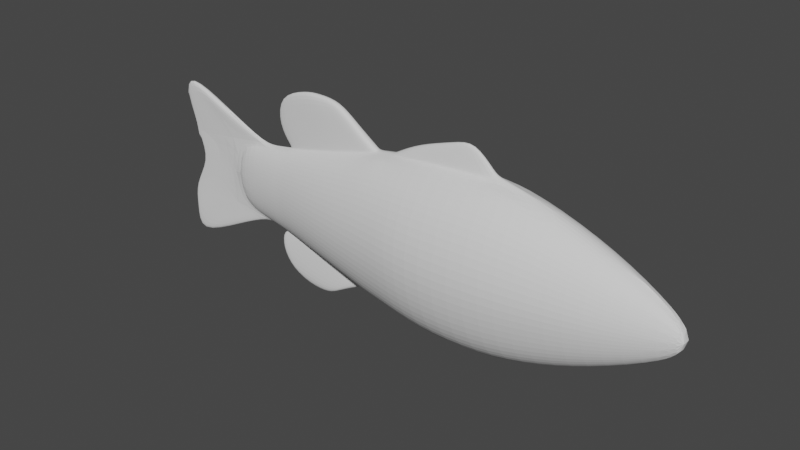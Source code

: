 # Source: 3dModel.blend  (saved by Blender 2.83.18; exported with 4.5.12 LTS)
import bpy
from mathutils import Matrix  # noqa: F401  (used for matrix-valued properties, if any)

bpy.ops.wm.read_factory_settings(use_empty=True)
scene = bpy.context.scene
scene.name = 'Scene'

# ---- collections
col_collection = bpy.data.collections.new('Collection'); scene.collection.children.link(col_collection)

# ---- world
world_world = bpy.data.worlds.new('World'); scene.world = world_world
world_world.use_nodes = True; world_world.node_tree.nodes.clear()
_N = world_world.node_tree.nodes; _L = world_world.node_tree.links
n0 = _N.new('ShaderNodeOutputWorld'); n0.name = 'World Output'; n0.location = (300, 300)
n1 = _N.new('ShaderNodeBackground'); n1.name = 'Background'; n1.location = (10, 300)
n1.inputs[0].default_value = (0.05088, 0.05088, 0.05088, 1.0)
_L.new(n1.outputs[0], n0.inputs[0])
n0.is_active_output = True
world_world.color = (0.05088, 0.05088, 0.05088)
world_world.use_sun_shadow = False
world_world.sun_shadow_jitter_overblur = 0.0

# ---- meshes
me_cylinder_002 = bpy.data.meshes.new('Cylinder.002')
me_cylinder_002.from_pydata([(0.08441, 0.002476, -1.006), (0.2069, 0.002063, 1.021), (0.07798, -0.01308, -1.006), (0.1912, -0.01652, 1.021), (0.05968, -0.02627, -1.006), (0.1463, -0.03228, 1.021), (0.0323, -0.03508, -1.006), (0.07918, -0.04281, 1.021), (8.181e-08, -0.03818, -1.006), (1.108e-07, -0.04651, 1.021), (-0.0323, -0.03508, -1.006), (-0.07918, -0.04281, 1.021), (-0.05968, -0.02627, -1.006), (-0.1463, -0.03228, 1.021), (-0.07798, -0.01308, -1.006), (-0.1912, -0.01652, 1.021), (-0.08441, 0.002476, -1.006), (-0.2069, 0.002063, 1.021), (0.2819, 0.0, 0.7217), (-0.3682, 0.0, 1.052), (0.4507, 0.0, 0.2699), (0.5925, 0.0, 0.7759), (0.522, 0.0, -0.2649), (0.4461, 0.0, -0.5), (0.2938, 0.0, -0.75), (0.2604, -0.04599, 0.7217), (0.3374, -0.07272, 0.5), (0.4164, -0.09273, 0.2699), (0.467, -0.1159, -2.298e-08), (0.4821, -0.1117, -0.2649), (0.4122, -0.08687, -0.5), (0.2714, -0.07226, -0.75), (0.1993, -0.08497, 0.7217), (0.2582, -0.1344, 0.5), (0.3185, -0.175, 0.2699), (0.3552, -0.221, -1.77e-08), (0.3684, -0.2178, -0.2649), (0.3155, -0.1799, -0.5), (0.2077, -0.1287, -0.75), (0.1079, -0.111, 0.7217), (0.1397, -0.1756, 0.5), (0.1721, -0.2299, 0.2699), (0.1878, -0.2913, -9.799e-09), (0.1982, -0.2887, -0.2649), (0.1707, -0.242, -0.5), (0.1124, -0.1664, -0.75), (1.356e-07, -0.1202, 0.7217), (1.59e-06, -0.19, 0.5), (-0.000653, -0.2492, 0.2699), (-0.009567, -0.316, -4.811e-10), (-0.002473, -0.3136, -0.2649), (8.941e-08, -0.2638, -0.5), (7.785e-08, -0.1796, -0.75), (-0.1079, -0.111, 0.7217), (-0.1397, -0.1756, 0.5), (-0.1734, -0.2266, 0.2699), (-0.207, -0.2851, 8.837e-09), (-0.2032, -0.2783, -0.2649), (-0.1707, -0.2299, -0.5), (-0.1124, -0.1607, -0.75), (-0.1993, -0.08497, 0.7217), (-0.2582, -0.1344, 0.5), (-0.3198, -0.1735, 0.2699), (-0.3743, -0.2182, 1.674e-08), (-0.3733, -0.213, -0.2649), (-0.3155, -0.1759, -0.5), (-0.2077, -0.123, -0.75), (-0.2604, -0.04599, 0.7217), (-0.3374, -0.07272, 0.5), (-0.4177, -0.09388, 0.2699), (-0.4861, -0.1181, 2.201e-08), (-0.487, -0.1153, -0.2649), (-0.4122, -0.09521, -0.5), (-0.2714, -0.06656, -0.75), (-0.452, 0.0, 0.2699), (-0.5254, 0.0, 2.387e-08), (-0.527, 0.0, -0.2649), (-0.4461, 0.0, -0.5), (-0.2938, 0.0, -0.75), (0.2427, 0.0009395, 0.8736), (0.2242, -0.03071, 0.8736), (0.1716, -0.05754, 0.8736), (0.09288, -0.07547, 0.8736), (1.243e-07, -0.08176, 0.8736), (-0.09288, -0.07547, 0.8736), (-0.1716, -0.05754, 0.8736), (-0.2242, -0.03071, 0.8736), (-0.2427, 0.0009396, 0.8736), (0.4673, 0.0, 0.1965), (0.4316, -0.09954, 0.1965), (0.3301, -0.1875, 0.1965), (0.1781, -0.2463, 0.1965), (-0.001235, -0.267, 0.1965), (-0.1805, -0.2426, 0.1965), (-0.3325, -0.1856, 0.1965), (-0.4341, -0.1005, 0.1965), (-0.4698, 0.0, 0.1965), (-0.5767, 0.0, 1.333), (0.3931, -0.08634, 0.3372), (0.3007, -0.1632, 0.3372), (0.1624, -0.2145, 0.3372), (-0.000653, -0.2325, 0.3372), (-0.1638, -0.2117, 0.3372), (-0.302, -0.162, 0.3372), (-0.3944, -0.08769, 0.3372), (-0.4269, 0.0, 0.3372), (0.272, 0.0, 0.76), (0.2513, -0.04213, 0.76), (0.1923, -0.07805, 0.76), (0.1041, -0.102, 0.76), (1.328e-07, -0.1105, 0.76), (-0.1041, -0.102, 0.76), (-0.1923, -0.07805, 0.76), (-0.2513, -0.04213, 0.76), (-0.272, 0.0, 0.76), (0.5104, -0.02278, -0.2649), (0.4559, -0.0289, 0.1965), (0.4921, -0.03676, -2.416e-08), (0.2761, -0.01225, 0.7217), (0.355, -0.02673, 0.5), (0.4146, -0.0263, 0.3372), (0.4404, -0.02501, 0.2699), (-0.4163, -0.02859, 0.3372), (-0.2633, -0.01765, 0.76), (-0.2718, -0.02159, 0.7217), (-0.3555, -0.02538, 0.5), (-0.1976, -0.008981, 1.021), (0.2359, -0.01071, 0.8736), (0.2009, -0.004983, 1.021), (-0.2371, -0.008625, 0.8736), (0.5625, 0.0, 0.08486), (0.6347, 0.0, -0.06967), (0.6757, 0.0, -0.1574), (0.6641, -0.01205, -0.1574), (0.5511, -0.01817, 0.08486), (0.6205, -0.02603, -0.06967), (0.6639, 0.0, 0.6347), (0.6688, 0.0, 0.5669), (0.6624, 0.0, 0.4666), (0.5868, -0.01286, 0.7759), (0.6537, -0.02734, 0.6347), (0.6579, -0.02691, 0.5669), (0.652, -0.02563, 0.4666), (-0.3626, -0.01992, 1.052), (-0.5673, -0.02027, 1.333), (0.538, -0.0247, 1.312), (0.5439, 0.0, 1.312), (0.4097, 0.0, 1.114), (0.4029, -0.03043, 1.114), (0.1528, 0.0, 1.281), (0.1588, 0.006369, 1.281), (-0.2138, 0.006369, 1.348), (-0.2044, -0.004676, 1.348), (-0.364, 0.0, 1.321), (-0.3547, -0.01597, 1.321), (0.4057, -0.0204, 1.328), (0.4116, 0.0, 1.328), (-0.4695, 0.0, 0.7731), (-0.5801, 0.0, 0.6655), (-0.5875, 0.0, 0.5439), (-0.5778, -0.03945, 0.5439), (-0.57, -0.03566, 0.6655), (-0.5535, 0.0, 0.4954), (-0.5429, -0.04266, 0.4954), (-0.4609, -0.03172, 0.7731), (-0.2804, -0.02525, 0.723), (-0.4261, -0.03714, 0.7337), (-0.2954, -0.0332, 0.7929), (-0.2719, -0.02131, 0.7613), (-0.2806, 0.0, 0.7613), (-0.3041, 0.0, 0.7929), (-0.5048, -0.04093, 0.5285), (-0.3641, -0.02904, 0.5013), (-0.4249, -0.03225, 0.3385), (-0.46, -0.04415, 0.3965), (-0.4705, 0.0, 0.3965), (-0.4355, 0.0, 0.3385), (0.4464, -0.03106, 0.2793), (0.2967, 0.0, 0.7241), (0.4568, 0.0, 0.2793), (0.3698, -0.03278, 0.5025), (0.4294, -0.03234, 0.3397), (0.291, -0.01829, 0.7241), (0.4692, -0.03486, 0.1813), (0.5331, 0.0, -0.2465), (0.5215, -0.02875, -0.2465), (0.5065, -0.04272, 0.0008099), (0.4806, 0.0, 0.1813), (0.56, 0.0, 0.3787), (0.5318, -0.02963, 0.446), (0.5496, -0.02834, 0.3787), (0.405, 0.0, 0.7869), (0.4919, -0.03006, 0.5521), (0.3993, -0.01558, 0.7869), (5.96e-08, 0.002063, 1.021), (0.001694, -0.006982, 1.021), (-0.01428, 0.006369, 1.239), (-0.01259, -0.002338, 1.239)], [], [(128, 148, 145), (80, 3, 5, 81), (81, 5, 7, 82), (82, 7, 9, 83), (83, 9, 11, 84), (84, 11, 13, 85), (85, 13, 15, 86), (86, 15, 126, 129), (14, 73, 78, 16), (73, 72, 77, 78), (72, 71, 76, 77), (71, 70, 75, 76), (95, 69, 74, 96), (104, 68, 125, 122), (68, 67, 124, 125), (12, 66, 73, 14), (66, 65, 72, 73), (65, 64, 71, 72), (64, 63, 70, 71), (94, 62, 69, 95), (103, 61, 68, 104), (61, 60, 67, 68), (10, 59, 66, 12), (59, 58, 65, 66), (58, 57, 64, 65), (57, 56, 63, 64), (93, 55, 62, 94), (102, 54, 61, 103), (54, 53, 60, 61), (8, 52, 59, 10), (52, 51, 58, 59), (51, 50, 57, 58), (50, 49, 56, 57), (92, 48, 55, 93), (101, 47, 54, 102), (47, 46, 53, 54), (6, 45, 52, 8), (45, 44, 51, 52), (44, 43, 50, 51), (43, 42, 49, 50), (91, 41, 48, 92), (100, 40, 47, 101), (40, 39, 46, 47), (4, 38, 45, 6), (38, 37, 44, 45), (37, 36, 43, 44), (36, 35, 42, 43), (90, 34, 41, 91), (99, 33, 40, 100), (33, 32, 39, 40), (2, 31, 38, 4), (31, 30, 37, 38), (30, 29, 36, 37), (29, 28, 35, 36), (89, 27, 34, 90), (98, 26, 33, 99), (26, 25, 32, 33), (0, 24, 31, 2), (24, 23, 30, 31), (115, 29, 30), (187, 183, 134, 130), (116, 121, 89), (193, 192, 140, 139), (190, 188, 138, 142), (0, 2, 4, 6, 8, 10, 12, 14, 16), (3, 128, 195, 126, 15, 13, 11, 9, 7, 5), (87, 114, 123), (112, 85, 86, 113), (111, 84, 85, 112), (110, 83, 84, 111), (109, 82, 83, 110), (108, 81, 82, 109), (107, 80, 81, 108), (127, 80, 107), (186, 185, 133, 135), (28, 89, 90, 35), (35, 90, 91, 42), (42, 91, 92, 49), (49, 92, 93, 56), (56, 93, 94, 63), (63, 94, 95, 70), (70, 95, 96, 75), (192, 189, 141, 140), (27, 98, 99, 34), (34, 99, 100, 41), (41, 100, 101, 48), (48, 101, 102, 55), (55, 102, 103, 62), (62, 103, 104, 69), (122, 105, 74), (107, 25, 118), (25, 107, 108, 32), (32, 108, 109, 39), (39, 109, 110, 46), (46, 110, 111, 53), (53, 111, 112, 60), (60, 112, 113, 67), (67, 113, 123, 124), (115, 117, 28, 29), (117, 116, 89, 28), (121, 120, 98, 27), (120, 119, 26, 98), (119, 118, 25, 26), (175, 174, 163, 162), (171, 166, 161, 160), (167, 170, 157, 164), (127, 128, 3, 80), (194, 17, 151, 196), (145, 146, 156, 155), (132, 131, 135, 133), (131, 130, 134, 135), (183, 186, 135, 134), (185, 184, 132, 133), (137, 136, 140, 141), (136, 21, 139, 140), (138, 137, 141, 142), (189, 190, 142, 141), (191, 193, 139, 21), (143, 144, 97, 19), (17, 87, 19, 97), (126, 143, 129), (87, 129, 143, 19), (147, 146, 145, 148), (195, 128, 149, 197), (79, 1, 146, 147), (127, 79, 147, 148), (152, 151, 153, 154), (197, 149, 150, 196), (150, 149, 155, 156), (17, 97, 153, 151), (128, 145, 155, 149), (97, 144, 154, 153), (144, 126, 152, 154), (146, 1, 150, 156), (163, 160, 159, 162), (160, 161, 158, 159), (161, 164, 157, 158), (166, 164, 161), (174, 171, 160, 163), (122, 125, 172, 173), (173, 172, 171, 174), (124, 123, 168, 165), (165, 168, 167, 166), (123, 114, 169, 168), (168, 169, 170, 167), (125, 124, 165, 172), (172, 165, 166, 171), (105, 122, 173, 176), (176, 173, 174, 175), (18, 118, 182, 178), (120, 121, 177, 181), (119, 120, 181, 180), (121, 20, 179, 177), (118, 119, 180, 182), (115, 22, 184, 185), (116, 117, 186, 183), (117, 115, 185, 186), (88, 116, 183, 187), (178, 182, 193, 191), (181, 177, 190, 189), (180, 181, 189, 192), (177, 179, 188, 190), (182, 180, 192, 193), (152, 197, 196, 151), (126, 195, 197, 152), (1, 194, 196, 150), (128, 127, 148), (30, 23, 115), (23, 22, 115), (116, 88, 20), (20, 121, 116), (121, 27, 89), (123, 113, 129), (113, 86, 129), (129, 87, 123), (107, 106, 127), (106, 79, 127), (74, 69, 122), (69, 104, 122), (118, 18, 106), (106, 107, 118), (126, 144, 143), (166, 167, 164)])
_uv = me_cylinder_002.uv_layers.new(name='UVMap')
_uv.uv.foreach_set('vector', [0.7263, 1.0, 0.727, 0.966, 0.7263, 1.0, 0.6875, 0.966, 0.6875, 1.0, 0.625, 1.0, 0.625, 0.966, 0.625, 0.966, 0.625, 1.0, 0.5625, 1.0, 0.5625, 0.966, 0.5625, 0.966, 0.5625, 1.0, 0.5, 1.0, 0.5, 0.966, 0.5, 0.966, 0.5, 1.0, 0.4375, 1.0, 0.4375, 0.966, 0.4375, 0.966, 0.4375, 1.0, 0.375, 1.0, 0.375, 0.966, 0.375, 0.966, 0.375, 1.0, 0.3125, 1.0, 0.3125, 0.966, 0.3125, 0.966, 0.3125, 1.0, 0.2871, 1.0, 0.2689, 0.966, 0.3125, 0.5, 0.3125, 0.5625, 0.25, 0.5625, 0.25, 0.5, 0.3125, 0.5625, 0.3125, 0.625, 0.25, 0.625, 0.25, 0.5625, 0.3125, 0.625, 0.3125, 0.6838, 0.25, 0.6838, 0.25, 0.625, 0.3125, 0.6838, 0.3125, 0.75, 0.25, 0.75, 0.25, 0.6838, 0.3125, 0.7991, 0.3125, 0.8175, 0.25, 0.8175, 0.25, 0.7991, 0.3125, 0.8343, 0.3125, 0.875, 0.2718, 0.875, 0.2704, 0.8343, 0.3125, 0.875, 0.3125, 0.9304, 0.2793, 0.9304, 0.2718, 0.875, 0.375, 0.5, 0.375, 0.5625, 0.3125, 0.5625, 0.3125, 0.5, 0.375, 0.5625, 0.375, 0.625, 0.3125, 0.625, 0.3125, 0.5625, 0.375, 0.625, 0.375, 0.6838, 0.3125, 0.6838, 0.3125, 0.625, 0.375, 0.6838, 0.375, 0.75, 0.3125, 0.75, 0.3125, 0.6838, 0.375, 0.7991, 0.375, 0.8175, 0.3125, 0.8175, 0.3125, 0.7991, 0.375, 0.8343, 0.375, 0.875, 0.3125, 0.875, 0.3125, 0.8343, 0.375, 0.875, 0.375, 0.9304, 0.3125, 0.9304, 0.3125, 0.875, 0.4375, 0.5, 0.4375, 0.5625, 0.375, 0.5625, 0.375, 0.5, 0.4375, 0.5625, 0.4375, 0.625, 0.375, 0.625, 0.375, 0.5625, 0.4375, 0.625, 0.4375, 0.6838, 0.375, 0.6838, 0.375, 0.625, 0.4375, 0.6838, 0.4375, 0.75, 0.375, 0.75, 0.375, 0.6838, 0.4375, 0.7991, 0.4375, 0.8175, 0.375, 0.8175, 0.375, 0.7991, 0.4375, 0.8343, 0.4375, 0.875, 0.375, 0.875, 0.375, 0.8343, 0.4375, 0.875, 0.4375, 0.9304, 0.375, 0.9304, 0.375, 0.875, 0.5, 0.5, 0.5, 0.5625, 0.4375, 0.5625, 0.4375, 0.5, 0.5, 0.5625, 0.5, 0.625, 0.4375, 0.625, 0.4375, 0.5625, 0.5, 0.625, 0.5, 0.6838, 0.4375, 0.6838, 0.4375, 0.625, 0.5, 0.6838, 0.5, 0.75, 0.4375, 0.75, 0.4375, 0.6838, 0.5, 0.7991, 0.5, 0.8175, 0.4375, 0.8175, 0.4375, 0.7991, 0.5, 0.8343, 0.5, 0.875, 0.4375, 0.875, 0.4375, 0.8343, 0.5, 0.875, 0.5, 0.9304, 0.4375, 0.9304, 0.4375, 0.875, 0.5625, 0.5, 0.5625, 0.5625, 0.5, 0.5625, 0.5, 0.5, 0.5625, 0.5625, 0.5625, 0.625, 0.5, 0.625, 0.5, 0.5625, 0.5625, 0.625, 0.5625, 0.6838, 0.5, 0.6838, 0.5, 0.625, 0.5625, 0.6838, 0.5625, 0.75, 0.5, 0.75, 0.5, 0.6838, 0.5625, 0.7991, 0.5625, 0.8175, 0.5, 0.8175, 0.5, 0.7991, 0.5625, 0.8343, 0.5625, 0.875, 0.5, 0.875, 0.5, 0.8343, 0.5625, 0.875, 0.5625, 0.9304, 0.5, 0.9304, 0.5, 0.875, 0.625, 0.5, 0.625, 0.5625, 0.5625, 0.5625, 0.5625, 0.5, 0.625, 0.5625, 0.625, 0.625, 0.5625, 0.625, 0.5625, 0.5625, 0.625, 0.625, 0.625, 0.6838, 0.5625, 0.6838, 0.5625, 0.625, 0.625, 0.6838, 0.625, 0.75, 0.5625, 0.75, 0.5625, 0.6838, 0.625, 0.7991, 0.625, 0.8175, 0.5625, 0.8175, 0.5625, 0.7991, 0.625, 0.8343, 0.625, 0.875, 0.5625, 0.875, 0.5625, 0.8343, 0.625, 0.875, 0.625, 0.9304, 0.5625, 0.9304, 0.5625, 0.875, 0.6875, 0.5, 0.6875, 0.5625, 0.625, 0.5625, 0.625, 0.5, 0.6875, 0.5625, 0.6875, 0.625, 0.625, 0.625, 0.625, 0.5625, 0.6875, 0.625, 0.6875, 0.6838, 0.625, 0.6838, 0.625, 0.625, 0.6875, 0.6838, 0.6875, 0.75, 0.625, 0.75, 0.625, 0.6838, 0.6875, 0.7991, 0.6875, 0.8175, 0.625, 0.8175, 0.625, 0.7991, 0.6875, 0.8343, 0.6875, 0.875, 0.625, 0.875, 0.625, 0.8343, 0.6875, 0.875, 0.6875, 0.9304, 0.625, 0.9304, 0.625, 0.875, 0.75, 0.5, 0.75, 0.5625, 0.6875, 0.5625, 0.6875, 0.5, 0.75, 0.5625, 0.75, 0.625, 0.6875, 0.625, 0.6875, 0.5625, 0.7319, 0.6838, 0.6875, 0.6838, 0.6875, 0.625, 0.75, 0.7991, 0.73, 0.7991, 0.73, 0.7991, 0.75, 0.7991, 0.73, 0.7991, 0.7311, 0.8175, 0.6875, 0.7991, 0.7334, 0.9304, 0.727, 0.875, 0.727, 0.875, 0.7334, 0.9304, 0.7311, 0.8175, 0.75, 0.8175, 0.75, 0.8175, 0.7311, 0.8175, 0.75, 0.5, 0.6875, 0.5, 0.625, 0.5, 0.5625, 0.5, 0.5, 0.5, 0.4375, 0.5, 0.375, 0.5, 0.3125, 0.5, 0.25, 0.5, 0.6875, 1.0, 0.7263, 1.0, 0.5067, 1.0, 0.2871, 1.0, 0.3125, 1.0, 0.375, 1.0, 0.4375, 1.0, 0.5, 1.0, 0.5625, 1.0, 0.625, 1.0, 0.25, 0.966, 0.2503, 0.9394, 0.2763, 0.9394, 0.375, 0.9394, 0.375, 0.966, 0.3125, 0.966, 0.3125, 0.9394, 0.4375, 0.9394, 0.4375, 0.966, 0.375, 0.966, 0.375, 0.9394, 0.5, 0.9394, 0.5, 0.966, 0.4375, 0.966, 0.4375, 0.9394, 0.5625, 0.9394, 0.5625, 0.966, 0.5, 0.966, 0.5, 0.9394, 0.625, 0.9394, 0.625, 0.966, 0.5625, 0.966, 0.5625, 0.9394, 0.6875, 0.9394, 0.6875, 0.966, 0.625, 0.966, 0.625, 0.9394, 0.727, 0.966, 0.6875, 0.966, 0.6875, 0.9394, 0.7274, 0.75, 0.7319, 0.6838, 0.7319, 0.6838, 0.7274, 0.75, 0.6875, 0.75, 0.6875, 0.7991, 0.625, 0.7991, 0.625, 0.75, 0.625, 0.75, 0.625, 0.7991, 0.5625, 0.7991, 0.5625, 0.75, 0.5625, 0.75, 0.5625, 0.7991, 0.5, 0.7991, 0.5, 0.75, 0.5, 0.75, 0.5, 0.7991, 0.4375, 0.7991, 0.4375, 0.75, 0.4375, 0.75, 0.4375, 0.7991, 0.375, 0.7991, 0.375, 0.75, 0.375, 0.75, 0.375, 0.7991, 0.3125, 0.7991, 0.3125, 0.75, 0.3125, 0.75, 0.3125, 0.7991, 0.25, 0.7991, 0.25, 0.75, 0.727, 0.875, 0.7289, 0.8343, 0.7289, 0.8343, 0.727, 0.875, 0.6875, 0.8175, 0.6875, 0.8343, 0.625, 0.8343, 0.625, 0.8175, 0.625, 0.8175, 0.625, 0.8343, 0.5625, 0.8343, 0.5625, 0.8175, 0.5625, 0.8175, 0.5625, 0.8343, 0.5, 0.8343, 0.5, 0.8175, 0.5, 0.8175, 0.5, 0.8343, 0.4375, 0.8343, 0.4375, 0.8175, 0.4375, 0.8175, 0.4375, 0.8343, 0.375, 0.8343, 0.375, 0.8175, 0.375, 0.8175, 0.375, 0.8343, 0.3125, 0.8343, 0.3125, 0.8175, 0.2704, 0.8343, 0.25, 0.8343, 0.25, 0.8175, 0.6875, 0.9394, 0.6875, 0.9304, 0.7334, 0.9304, 0.6875, 0.9304, 0.6875, 0.9394, 0.625, 0.9394, 0.625, 0.9304, 0.625, 0.9304, 0.625, 0.9394, 0.5625, 0.9394, 0.5625, 0.9304, 0.5625, 0.9304, 0.5625, 0.9394, 0.5, 0.9394, 0.5, 0.9304, 0.5, 0.9304, 0.5, 0.9394, 0.4375, 0.9394, 0.4375, 0.9304, 0.4375, 0.9304, 0.4375, 0.9394, 0.375, 0.9394, 0.375, 0.9304, 0.375, 0.9304, 0.375, 0.9394, 0.3125, 0.9394, 0.3125, 0.9304, 0.3125, 0.9304, 0.3125, 0.9394, 0.2763, 0.9394, 0.2793, 0.9304, 0.7319, 0.6838, 0.7274, 0.75, 0.6875, 0.75, 0.6875, 0.6838, 0.7274, 0.75, 0.73, 0.7991, 0.6875, 0.7991, 0.6875, 0.75, 0.7311, 0.8175, 0.7289, 0.8343, 0.6875, 0.8343, 0.6875, 0.8175, 0.7289, 0.8343, 0.727, 0.875, 0.6875, 0.875, 0.6875, 0.8343, 0.727, 0.875, 0.7334, 0.9304, 0.6875, 0.9304, 0.6875, 0.875, 0.25, 0.8343, 0.2704, 0.8343, 0.2704, 0.8343, 0.25, 0.8343, 0.2718, 0.875, 0.2793, 0.9304, 0.2793, 0.9304, 0.2718, 0.875, 0.2763, 0.9394, 0.2503, 0.9394, 0.2503, 0.9394, 0.2763, 0.9394, 0.727, 0.966, 0.7263, 1.0, 0.6875, 1.0, 0.6875, 0.966, 0.0, 0.0, 0.0, 0.0, 0.0, 0.0, 0.0, 0.0, 0.7263, 1.0, 0.75, 1.0, 0.75, 1.0, 0.7263, 1.0, 0.75, 0.6838, 0.75, 0.75, 0.7274, 0.75, 0.7319, 0.6838, 0.75, 0.75, 0.75, 0.7991, 0.73, 0.7991, 0.7274, 0.75, 0.73, 0.7991, 0.7274, 0.75, 0.7274, 0.75, 0.73, 0.7991, 0.7319, 0.6838, 0.75, 0.6838, 0.75, 0.6838, 0.7319, 0.6838, 0.75, 0.8343, 0.75, 0.875, 0.727, 0.875, 0.7289, 0.8343, 0.75, 0.875, 0.75, 0.9304, 0.7334, 0.9304, 0.727, 0.875, 0.75, 0.8175, 0.75, 0.8343, 0.7289, 0.8343, 0.7311, 0.8175, 0.7289, 0.8343, 0.7311, 0.8175, 0.7311, 0.8175, 0.7289, 0.8343, 0.75, 0.9304, 0.7334, 0.9304, 0.7334, 0.9304, 0.75, 0.9304, 0.2689, 0.966, 0.2871, 1.0, 0.25, 1.0, 0.25, 0.966, 0.0, 0.0, 0.0, 0.0, 0.0, 0.0, 0.0, 0.0, 0.2871, 1.0, 0.2689, 0.966, 0.2689, 0.966, 0.25, 0.966, 0.2689, 0.966, 0.2689, 0.966, 0.25, 0.966, 0.75, 0.966, 0.75, 1.0, 0.7263, 1.0, 0.727, 0.966, 0.5067, 1.0, 0.7263, 1.0, 0.7263, 1.0, 0.5067, 1.0, 0.0, 0.0, 0.0, 0.0, 0.0, 0.0, 0.0, 0.0, 0.727, 0.966, 0.75, 0.966, 0.75, 0.966, 0.727, 0.966, 0.2871, 1.0, 0.25, 1.0, 0.25, 1.0, 0.2871, 1.0, 0.5067, 1.0, 0.7263, 1.0, 0.75, 1.0, 0.5, 1.0, 0.75, 1.0, 0.7263, 1.0, 0.7263, 1.0, 0.75, 1.0, 0.0, 0.0, 0.0, 0.0, 0.0, 0.0, 0.0, 0.0, 0.7263, 1.0, 0.7263, 1.0, 0.7263, 1.0, 0.7263, 1.0, 0.25, 1.0, 0.2871, 1.0, 0.2871, 1.0, 0.25, 1.0, 0.2871, 1.0, 0.2871, 1.0, 0.2871, 1.0, 0.2871, 1.0, 0.0, 0.0, 0.0, 0.0, 0.0, 0.0, 0.0, 0.0, 0.2704, 0.8343, 0.2718, 0.875, 0.25, 0.875, 0.25, 0.8343, 0.2718, 0.875, 0.2793, 0.9304, 0.25, 0.9304, 0.25, 0.875, 0.2793, 0.9304, 0.2763, 0.9394, 0.2503, 0.9394, 0.25, 0.9304, 0.2793, 0.9304, 0.2763, 0.9394, 0.2793, 0.9304, 0.2704, 0.8343, 0.2718, 0.875, 0.2718, 0.875, 0.2704, 0.8343, 0.2704, 0.8343, 0.2718, 0.875, 0.2718, 0.875, 0.2704, 0.8343, 0.2704, 0.8343, 0.2718, 0.875, 0.2718, 0.875, 0.2704, 0.8343, 0.2793, 0.9304, 0.2763, 0.9394, 0.2763, 0.9394, 0.2793, 0.9304, 0.2793, 0.9304, 0.2763, 0.9394, 0.2763, 0.9394, 0.2793, 0.9304, 0.2763, 0.9394, 0.2503, 0.9394, 0.2503, 0.9394, 0.2763, 0.9394, 0.2763, 0.9394, 0.2503, 0.9394, 0.2503, 0.9394, 0.2763, 0.9394, 0.2718, 0.875, 0.2793, 0.9304, 0.2793, 0.9304, 0.2718, 0.875, 0.2718, 0.875, 0.2793, 0.9304, 0.2793, 0.9304, 0.2718, 0.875, 0.25, 0.8343, 0.2704, 0.8343, 0.2704, 0.8343, 0.25, 0.8343, 0.25, 0.8343, 0.2704, 0.8343, 0.2704, 0.8343, 0.25, 0.8343, 0.75, 0.9304, 0.7334, 0.9304, 0.7334, 0.9304, 0.75, 0.9304, 0.7289, 0.8343, 0.7311, 0.8175, 0.7311, 0.8175, 0.7289, 0.8343, 0.727, 0.875, 0.7289, 0.8343, 0.7289, 0.8343, 0.727, 0.875, 0.7311, 0.8175, 0.75, 0.8175, 0.75, 0.8175, 0.7311, 0.8175, 0.7334, 0.9304, 0.727, 0.875, 0.727, 0.875, 0.7334, 0.9304, 0.7319, 0.6838, 0.75, 0.6838, 0.75, 0.6838, 0.7319, 0.6838, 0.73, 0.7991, 0.7274, 0.75, 0.7274, 0.75, 0.73, 0.7991, 0.7274, 0.75, 0.7319, 0.6838, 0.7319, 0.6838, 0.7274, 0.75, 0.75, 0.7991, 0.73, 0.7991, 0.73, 0.7991, 0.75, 0.7991, 0.75, 0.9304, 0.7334, 0.9304, 0.7334, 0.9304, 0.75, 0.9304, 0.7289, 0.8343, 0.7311, 0.8175, 0.7311, 0.8175, 0.7289, 0.8343, 0.727, 0.875, 0.7289, 0.8343, 0.7289, 0.8343, 0.727, 0.875, 0.7311, 0.8175, 0.75, 0.8175, 0.75, 0.8175, 0.7311, 0.8175, 0.7334, 0.9304, 0.727, 0.875, 0.727, 0.875, 0.7334, 0.9304, 0.2871, 1.0, 0.5067, 1.0, 0.5, 1.0, 0.25, 1.0, 0.2871, 1.0, 0.5067, 1.0, 0.5067, 1.0, 0.2871, 1.0, 0.0, 0.0, 0.0, 0.0, 0.0, 0.0, 0.0, 0.0, 0.7263, 1.0, 0.727, 0.966, 0.727, 0.966, 0.6875, 0.625, 0.75, 0.625, 0.7319, 0.6838, 0.75, 0.625, 0.75, 0.6838, 0.7319, 0.6838, 0.73, 0.7991, 0.75, 0.7991, 0.75, 0.8175, 0.75, 0.8175, 0.7311, 0.8175, 0.73, 0.7991, 0.7311, 0.8175, 0.6875, 0.8175, 0.6875, 0.7991, 0.2763, 0.9394, 0.3125, 0.9394, 0.2689, 0.966, 0.3125, 0.9394, 0.3125, 0.966, 0.2689, 0.966, 0.2689, 0.966, 0.25, 0.966, 0.2763, 0.9394, 0.6875, 0.9394, 0.7497, 0.9394, 0.727, 0.966, 0.7497, 0.9394, 0.75, 0.966, 0.727, 0.966, 0.25, 0.8175, 0.3125, 0.8175, 0.2704, 0.8343, 0.3125, 0.8175, 0.3125, 0.8343, 0.2704, 0.8343, 0.7334, 0.9304, 0.75, 0.9304, 0.7497, 0.9394, 0.7497, 0.9394, 0.6875, 0.9394, 0.7334, 0.9304, 0.2871, 1.0, 0.2871, 1.0, 0.2689, 0.966, 0.2793, 0.9304, 0.2763, 0.9394, 0.2763, 0.9394])
me_cylinder_002.use_remesh_fix_poles = True
me_cylinder_002.use_remesh_preserve_attributes = False
me_cylinder_002.use_mirror_vertex_groups = False
me_cylinder_002.update()

# ---- objects
ob_empty = bpy.data.objects.new('Empty', None)
ob_empty_001 = bpy.data.objects.new('Empty.001', None)
ob_body = bpy.data.objects.new('body', me_cylinder_002)
ob_empty_002 = bpy.data.objects.new('Empty.002', None)

# ---- transforms, parenting, visibility, modifiers, constraints
ob_empty.location = (-0.05057, -1.441e-09, 0.01073)
ob_empty.rotation_euler = (1.571, -0.0, -0.0)
ob_empty.scale = (0.1055, 0.1055, 0.1055)
ob_empty.empty_display_type = 'IMAGE'
ob_empty.empty_display_size = 5.0
ob_empty.lineart.crease_threshold = 0.0
ob_empty_001.location = (0.02576, -0.008027, -0.003486)
ob_empty_001.rotation_euler = (0.0, -0.0, -0.000377)
ob_empty_001.scale = (0.1087, 0.1087, 0.1087)
ob_empty_001.empty_display_type = 'IMAGE'
ob_empty_001.empty_display_size = 5.0
ob_empty_001.lineart.crease_threshold = 0.0
ob_body.location = (0.0, 0.0, 0.0)
ob_body.rotation_euler = (-0.0, -1.571, 0.0)
ob_body.scale = (0.1191, 0.1167, 0.1757)
ob_body.lineart.crease_threshold = 0.0
_m = ob_body.modifiers.new('Mirror', 'MIRROR')
_m.use_axis = (False, True, False)
_m.use_clip = True
_m = ob_body.modifiers.new('Subdivision', 'SUBSURF')
_m.uv_smooth = 'PRESERVE_CORNERS'
_m.levels = 3
ob_empty_002.location = (-0.002397, -0.001501, 0.001765)
ob_empty_002.rotation_euler = (1.571, -0.0, 1.571)
ob_empty_002.scale = (0.03788, 0.03788, 0.03788)
ob_empty_002.empty_display_type = 'IMAGE'
ob_empty_002.empty_display_size = 5.0
ob_empty_002.lineart.crease_threshold = 0.0

# ---- collection membership
col_collection.objects.link(ob_empty)
col_collection.objects.link(ob_empty_001)
col_collection.objects.link(ob_body)
col_collection.objects.link(ob_empty_002)

# ---- scene / render settings (as saved in the file)
scene.frame_start = 1; scene.frame_end = 250; scene.frame_set(1)
scene.render.engine = 'BLENDER_EEVEE_NEXT'
scene.cycles.use_denoising = False
scene.cycles.samples = 128
scene.cycles.sampling_pattern = 'TABULATED_SOBOL'
scene.cycles.use_adaptive_sampling = False
scene.cycles.use_light_tree = False
scene.view_settings.view_transform = 'Filmic'
bpy.context.view_layer.update()

# ---- added for rendering (the .blend has no active camera and no usable light): camera, sun
cam_auto = bpy.data.cameras.new('AutoCamera')
cam_auto.lens = 50.0
cam_auto.sensor_width = 36.0
cam_auto.clip_end = 1000.0
ob_auto_camera = bpy.data.objects.new('AutoCamera', cam_auto)
scene.collection.objects.link(ob_auto_camera)
ob_auto_camera.location = (0.382804, -0.495468, 0.335565)
ob_auto_camera.rotation_euler = (1.09748, -7.21219e-08, 0.694738)
scene.camera = ob_auto_camera
light_auto_sun = bpy.data.lights.new('AutoSun', 'SUN')
light_auto_sun.energy = 3.0
light_auto_sun.angle = 0.0523599
ob_auto_sun = bpy.data.objects.new('AutoSun', light_auto_sun)
scene.collection.objects.link(ob_auto_sun)
ob_auto_sun.rotation_euler = (0.872665, 0.174533, 0.523599)
bpy.context.view_layer.update()
